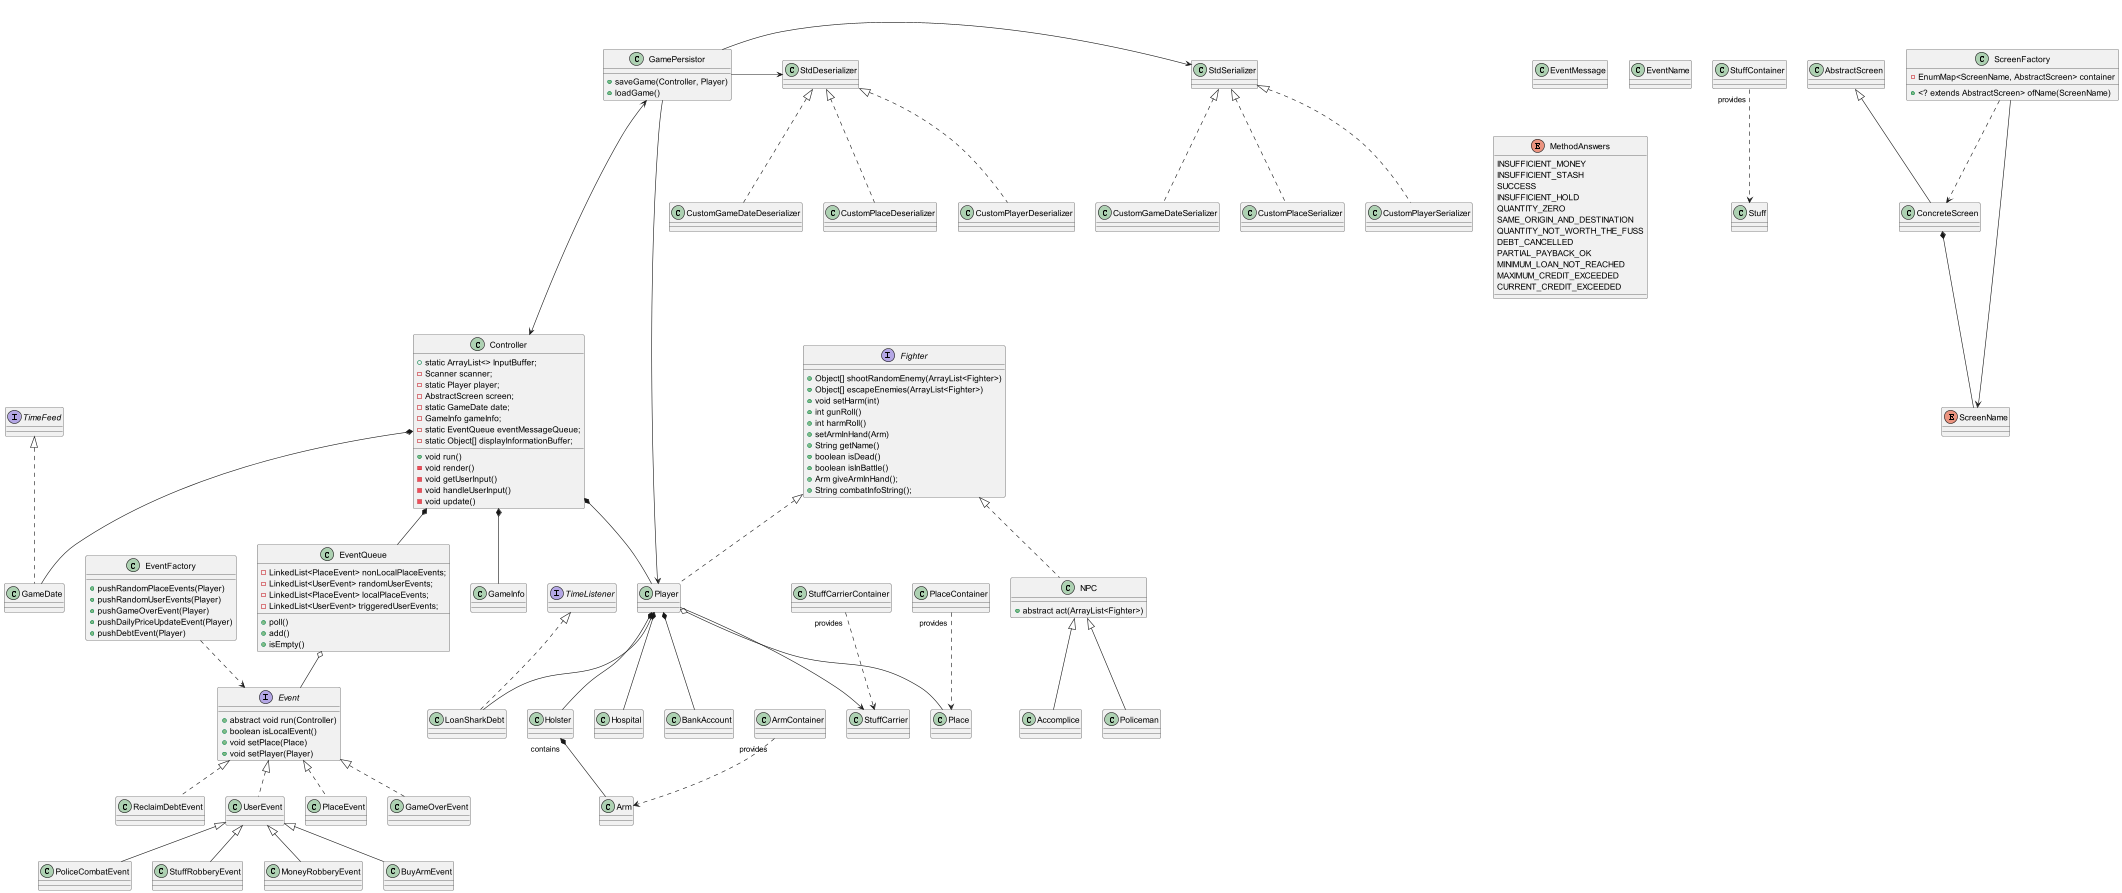

The diagram above was rendered by PlantUML. Its source (embedded in the PNG):
@startuml
'https://plantuml.com/class-diagram


class Controller {
+ static ArrayList<> InputBuffer;
- Scanner scanner;
- static Player player;
- AbstractScreen screen;
- static GameDate date;
- GameInfo gameInfo;
- static EventQueue eventMessageQueue;
- static Object[] displayInformationBuffer;

+ void run()
- void render()
- void getUserInput()
- void handleUserInput()
- void update()
}

interface Event {
+ abstract void run(Controller)
+ boolean isLocalEvent()
+ void setPlace(Place)
+ void setPlayer(Player)
}

class UserEvent implements Event
class PlaceEvent implements Event
class GameOverEvent implements Event
class ReclaimDebtEvent implements Event
class PoliceCombatEvent extends UserEvent
class StuffRobberyEvent extends UserEvent
class MoneyRobberyEvent extends UserEvent
class BuyArmEvent extends UserEvent

class EventFactory {
+ pushRandomPlaceEvents(Player)
+ pushRandomUserEvents(Player)
+ pushGameOverEvent(Player)
+ pushDailyPriceUpdateEvent(Player)
+ pushDebtEvent(Player)
}

EventFactory -[dashed]-> Event

class EventMessage
class EventName
class EventQueue {
- LinkedList<PlaceEvent> nonLocalPlaceEvents;
- LinkedList<UserEvent> randomUserEvents;
- LinkedList<PlaceEvent> localPlaceEvents;
- LinkedList<UserEvent> triggeredUserEvents;
+ poll()
+ add()
+ isEmpty()
}
EventQueue o-- Event
Controller *-- EventQueue

interface Fighter{
+ Object[] shootRandomEnemy(ArrayList<Fighter>)
+ Object[] escapeEnemies(ArrayList<Fighter>)
+ void setHarm(int)
+ int gunRoll()
+ int harmRoll()
+ setArmInHand(Arm)
+ String getName()
+ boolean isDead()
+ boolean isInBattle()
+ Arm giveArmInHand();
+ String combatInfoString();
}

class NPC implements Fighter {
+ abstract act(ArrayList<Fighter>)
}
class Accomplice extends NPC
class Policeman extends NPC

interface TimeFeed
interface TimeListener
class GameDate implements TimeFeed
class GameInfo

Controller *-- GameInfo
Controller *-- GameDate
Controller *-- Player

class Player implements Fighter
class BankAccount
class LoanSharkDebt implements TimeListener
class Hospital

Player *-- BankAccount
Player *-- LoanSharkDebt
Player *-- Hospital

class StdSerializer
class StdDeserializer

class GamePersistor {
+ saveGame(Controller, Player)
+ loadGame()
}

class ArmContainer
class Arm
ArmContainer "provides" -[dashed]-> Arm
class StuffCarrierContainer
class StuffCarrier
StuffCarrierContainer "provides" -[dashed]-> StuffCarrier
Player --> StuffCarrier
class Holster
Holster "contains" *-- Arm
Player *-- Holster
class StuffContainer
class Stuff
StuffContainer "provides" -[dashed]-> Stuff
class PlaceContainer
class Place
PlaceContainer "provides" -[dashed]-> Place
Player o-- Place

class AbstractScreen
class ConcreteScreen extends AbstractScreen
enum ScreenName{
}

class ScreenFactory {
- EnumMap<ScreenName, AbstractScreen> container
+ <? extends AbstractScreen> ofName(ScreenName)
}
ScreenFactory -[dashed]-> ConcreteScreen
ScreenFactory --> ScreenName
ConcreteScreen *-- ScreenName





class CustomGameDateSerializer implements StdSerializer
class CustomGameDateDeserializer implements StdDeserializer
class CustomPlaceSerializer implements StdSerializer
class CustomPlaceDeserializer implements StdDeserializer
class CustomPlayerSerializer implements StdSerializer
class CustomPlayerDeserializer implements StdDeserializer

GamePersistor -> StdSerializer
GamePersistor -> StdDeserializer
GamePersistor ---> Player
GamePersistor <---> Controller

enum MethodAnswers {
INSUFFICIENT_MONEY
INSUFFICIENT_STASH
SUCCESS
INSUFFICIENT_HOLD
QUANTITY_ZERO
SAME_ORIGIN_AND_DESTINATION
QUANTITY_NOT_WORTH_THE_FUSS
DEBT_CANCELLED
PARTIAL_PAYBACK_OK
MINIMUM_LOAN_NOT_REACHED
MAXIMUM_CREDIT_EXCEEDED
CURRENT_CREDIT_EXCEEDED
}


@enduml